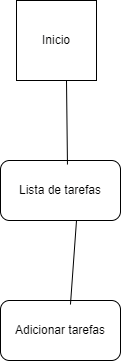

The diagram above was exported from draw.io. Its source (the exported page's mxGraphModel, read from the mxfile embedded in the PNG):
<mxGraphModel dx="880" dy="474" grid="1" gridSize="10" guides="1" tooltips="1" connect="1" arrows="1" fold="1" page="1" pageScale="1" pageWidth="827" pageHeight="1169" math="0" shadow="0">
  <root>
    <mxCell id="0" />
    <mxCell id="1" parent="0" />
    <mxCell id="ScvYBkStikKnj4KLnEqb-1" value="Inicio" style="whiteSpace=wrap;html=1;aspect=fixed;" parent="1" vertex="1">
      <mxGeometry x="246" y="30" width="80" height="80" as="geometry" />
    </mxCell>
    <mxCell id="ScvYBkStikKnj4KLnEqb-6" value="Lista de tarefas" style="rounded=1;whiteSpace=wrap;html=1;" parent="1" vertex="1">
      <mxGeometry x="230" y="190" width="120" height="60" as="geometry" />
    </mxCell>
    <mxCell id="ScvYBkStikKnj4KLnEqb-7" value="" style="endArrow=none;html=1;rounded=0;exitX=0.558;exitY=0.067;exitDx=0;exitDy=0;exitPerimeter=0;" parent="1" source="ScvYBkStikKnj4KLnEqb-6" edge="1">
      <mxGeometry width="50" height="50" relative="1" as="geometry">
        <mxPoint x="246" y="160" as="sourcePoint" />
        <mxPoint x="296" y="110" as="targetPoint" />
      </mxGeometry>
    </mxCell>
    <mxCell id="ScvYBkStikKnj4KLnEqb-8" value="Adicionar tarefas" style="rounded=1;whiteSpace=wrap;html=1;" parent="1" vertex="1">
      <mxGeometry x="230" y="330" width="120" height="60" as="geometry" />
    </mxCell>
    <mxCell id="ScvYBkStikKnj4KLnEqb-9" value="" style="endArrow=none;html=1;rounded=0;exitX=0.583;exitY=0.067;exitDx=0;exitDy=0;exitPerimeter=0;" parent="1" source="ScvYBkStikKnj4KLnEqb-8" edge="1">
      <mxGeometry width="50" height="50" relative="1" as="geometry">
        <mxPoint x="256" y="300" as="sourcePoint" />
        <mxPoint x="306" y="250" as="targetPoint" />
      </mxGeometry>
    </mxCell>
  </root>
</mxGraphModel>